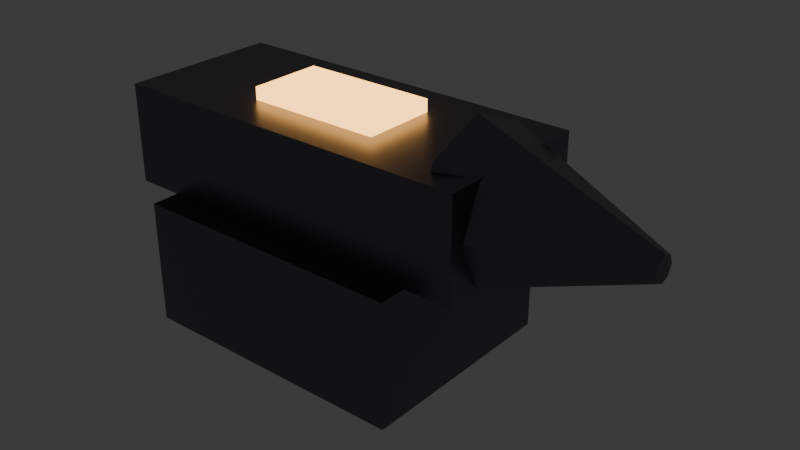 # Source: prop_colossal_forge_anvil.blend  (saved by Blender 5.3.31; exported with 4.5.12 LTS)
import bpy
from mathutils import Matrix  # noqa: F401  (used for matrix-valued properties, if any)

bpy.ops.wm.read_factory_settings(use_empty=True)
scene = bpy.context.scene
scene.name = 'Scene'

# ---- collections
col_collection = bpy.data.collections.new('Collection'); scene.collection.children.link(col_collection)

# ---- materials (node trees are filled in below, after node groups)
mat_mat_anvil_steel = bpy.data.materials.new('mat_anvil_steel')
mat_mat_anvil_heat = bpy.data.materials.new('mat_anvil_heat')

# ---- material node trees
mat_mat_anvil_steel.use_nodes = True; mat_mat_anvil_steel.node_tree.nodes.clear()
_N = mat_mat_anvil_steel.node_tree.nodes; _L = mat_mat_anvil_steel.node_tree.links
n0 = _N.new('ShaderNodeBsdfPrincipled'); n0.name = 'Principled BSDF'; n0.location = (-200, 100)
n0.inputs[0].default_value = (0.18, 0.17, 0.2, 1.0)
n0.inputs[1].default_value = 0.9
n0.inputs[2].default_value = 0.35
n0.inputs[10].default_value = 0.005
n1 = _N.new('ShaderNodeOutputMaterial'); n1.name = 'Material Output'; n1.location = (200, 100)
_L.new(n0.outputs[0], n1.inputs[0])
n1.is_active_output = True
mat_mat_anvil_heat.use_nodes = True; mat_mat_anvil_heat.node_tree.nodes.clear()
_N = mat_mat_anvil_heat.node_tree.nodes; _L = mat_mat_anvil_heat.node_tree.links
n0 = _N.new('ShaderNodeBsdfPrincipled'); n0.name = 'Principled BSDF'; n0.location = (-200, 100)
n0.inputs[0].default_value = (1.0, 0.48, 0.1, 1.0)
n0.inputs[2].default_value = 0.2
n0.inputs[10].default_value = 0.005
n0.inputs[27].default_value = (1.0, 0.5, 0.12, 1.0)
n0.inputs[28].default_value = 4.2
n1 = _N.new('ShaderNodeOutputMaterial'); n1.name = 'Material Output'; n1.location = (200, 100)
_L.new(n0.outputs[0], n1.inputs[0])
n1.is_active_output = True

# ---- world
world_world = bpy.data.worlds.new('World'); scene.world = world_world
world_world.use_nodes = True; world_world.node_tree.nodes.clear()
_N = world_world.node_tree.nodes; _L = world_world.node_tree.links
n0 = _N.new('ShaderNodeOutputWorld'); n0.name = 'World Output'; n0.location = (200, 100)
n1 = _N.new('ShaderNodeBackground'); n1.name = 'Background'; n1.location = (-200, 100)
n1.inputs[0].default_value = (0.05088, 0.05088, 0.05088, 1.0)
_L.new(n1.outputs[0], n0.inputs[0])
n0.is_active_output = True
world_world.color = (0.05088, 0.05088, 0.05088)
world_world.sun_shadow_jitter_overblur = 0.0

# ---- meshes
me_cube = bpy.data.meshes.new('Cube')
me_cube.from_pydata([(-0.5, -0.5, -0.5), (-0.5, -0.5, 0.5), (-0.5, 0.5, -0.5), (-0.5, 0.5, 0.5), (0.5, -0.5, -0.5), (0.5, -0.5, 0.5), (0.5, 0.5, -0.5), (0.5, 0.5, 0.5)], [], [(0, 1, 3, 2), (2, 3, 7, 6), (6, 7, 5, 4), (4, 5, 1, 0), (2, 6, 4, 0), (7, 3, 1, 5)])
_uv = me_cube.uv_layers.new(name='UVMap')
_uv.uv.foreach_set('vector', [0.375, 0.0, 0.625, 0.0, 0.625, 0.25, 0.375, 0.25, 0.375, 0.25, 0.625, 0.25, 0.625, 0.5, 0.375, 0.5, 0.375, 0.5, 0.625, 0.5, 0.625, 0.75, 0.375, 0.75, 0.375, 0.75, 0.625, 0.75, 0.625, 1.0, 0.375, 1.0, 0.125, 0.5, 0.375, 0.5, 0.375, 0.75, 0.125, 0.75, 0.625, 0.5, 0.875, 0.5, 0.875, 0.75, 0.625, 0.75])
me_cube.materials.append(mat_mat_anvil_steel)
me_cube.update()
me_cube_001 = bpy.data.meshes.new('Cube.001')
me_cube_001.from_pydata([(-0.5, -0.5, -0.5), (-0.5, -0.5, 0.5), (-0.5, 0.5, -0.5), (-0.5, 0.5, 0.5), (0.5, -0.5, -0.5), (0.5, -0.5, 0.5), (0.5, 0.5, -0.5), (0.5, 0.5, 0.5)], [], [(0, 1, 3, 2), (2, 3, 7, 6), (6, 7, 5, 4), (4, 5, 1, 0), (2, 6, 4, 0), (7, 3, 1, 5)])
_uv = me_cube_001.uv_layers.new(name='UVMap')
_uv.uv.foreach_set('vector', [0.375, 0.0, 0.625, 0.0, 0.625, 0.25, 0.375, 0.25, 0.375, 0.25, 0.625, 0.25, 0.625, 0.5, 0.375, 0.5, 0.375, 0.5, 0.625, 0.5, 0.625, 0.75, 0.375, 0.75, 0.375, 0.75, 0.625, 0.75, 0.625, 1.0, 0.375, 1.0, 0.125, 0.5, 0.375, 0.5, 0.375, 0.75, 0.125, 0.75, 0.625, 0.5, 0.875, 0.5, 0.875, 0.75, 0.625, 0.75])
me_cube_001.materials.append(mat_mat_anvil_steel)
me_cube_001.update()
me_cone = bpy.data.meshes.new('Cone')
me_cone.from_pydata([(0.0, 1.3, -1.4), (0.0, 0.2, 1.4), (0.9192, 0.9192, -1.4), (0.1414, 0.1414, 1.4), (1.3, 0.0, -1.4), (0.2, 0.0, 1.4), (0.9192, -0.9192, -1.4), (0.1414, -0.1414, 1.4), (0.0, -1.3, -1.4), (0.0, -0.2, 1.4), (-0.9192, -0.9192, -1.4), (-0.1414, -0.1414, 1.4), (-1.3, 0.0, -1.4), (-0.2, 0.0, 1.4), (-0.9192, 0.9192, -1.4), (-0.1414, 0.1414, 1.4)], [], [(0, 1, 3, 2), (2, 3, 5, 4), (4, 5, 7, 6), (6, 7, 9, 8), (8, 9, 11, 10), (10, 11, 13, 12), (3, 1, 15, 13, 11, 9, 7, 5), (12, 13, 15, 14), (14, 15, 1, 0), (0, 2, 4, 6, 8, 10, 12, 14)])
_uv = me_cone.uv_layers.new(name='UVMap')
_uv.uv.foreach_set('vector', [1.0, 0.5, 1.0, 1.0, 0.875, 1.0, 0.875, 0.5, 0.875, 0.5, 0.875, 1.0, 0.75, 1.0, 0.75, 0.5, 0.75, 0.5, 0.75, 1.0, 0.625, 1.0, 0.625, 0.5, 0.625, 0.5, 0.625, 1.0, 0.5, 1.0, 0.5, 0.5, 0.5, 0.5, 0.5, 1.0, 0.375, 1.0, 0.375, 0.5, 0.375, 0.5, 0.375, 1.0, 0.25, 1.0, 0.25, 0.5, 0.4197, 0.4197, 0.25, 0.49, 0.08029, 0.4197, 0.01, 0.25, 0.08029, 0.08029, 0.25, 0.01, 0.4197, 0.08029, 0.49, 0.25, 0.25, 0.5, 0.25, 1.0, 0.125, 1.0, 0.125, 0.5, 0.125, 0.5, 0.125, 1.0, 0.0, 1.0, 0.0, 0.5, 0.75, 0.49, 0.9197, 0.4197, 0.99, 0.25, 0.9197, 0.08029, 0.75, 0.01, 0.5803, 0.08029, 0.51, 0.25, 0.5803, 0.4197])
me_cone.materials.append(mat_mat_anvil_steel)
me_cone.update()
me_cube_002 = bpy.data.meshes.new('Cube.002')
me_cube_002.from_pydata([(-0.5, -0.5, -0.5), (-0.5, -0.5, 0.5), (-0.5, 0.5, -0.5), (-0.5, 0.5, 0.5), (0.5, -0.5, -0.5), (0.5, -0.5, 0.5), (0.5, 0.5, -0.5), (0.5, 0.5, 0.5)], [], [(0, 1, 3, 2), (2, 3, 7, 6), (6, 7, 5, 4), (4, 5, 1, 0), (2, 6, 4, 0), (7, 3, 1, 5)])
_uv = me_cube_002.uv_layers.new(name='UVMap')
_uv.uv.foreach_set('vector', [0.375, 0.0, 0.625, 0.0, 0.625, 0.25, 0.375, 0.25, 0.375, 0.25, 0.625, 0.25, 0.625, 0.5, 0.375, 0.5, 0.375, 0.5, 0.625, 0.5, 0.625, 0.75, 0.375, 0.75, 0.375, 0.75, 0.625, 0.75, 0.625, 1.0, 0.375, 1.0, 0.125, 0.5, 0.375, 0.5, 0.375, 0.75, 0.125, 0.75, 0.625, 0.5, 0.875, 0.5, 0.875, 0.75, 0.625, 0.75])
me_cube_002.materials.append(mat_mat_anvil_heat)
me_cube_002.update()

# ---- objects
ob_anvil_plinth = bpy.data.objects.new('Anvil_Plinth', me_cube)
ob_anvil_face = bpy.data.objects.new('Anvil_Face', me_cube_001)
ob_anvil_horn = bpy.data.objects.new('Anvil_Horn', me_cone)
ob_ingot_forging_glow = bpy.data.objects.new('Ingot_Forging_Glow', me_cube_002)

# ---- transforms, parenting, visibility, modifiers, constraints
ob_anvil_plinth.location = (0.0, 0.0, 1.0)
ob_anvil_plinth.scale = (4.5, 3.5, 2.0)
ob_anvil_face.location = (0.0, 0.0, 2.8)
ob_anvil_face.scale = (6.0, 2.6, 1.6)
ob_anvil_horn.location = (3.8, 0.0, 2.8)
ob_anvil_horn.rotation_euler = (0.0, 1.571, 0.0)
ob_ingot_forging_glow.location = (0.0, 0.0, 3.65)
ob_ingot_forging_glow.scale = (2.2, 1.2, 0.3)

# ---- collection membership
col_collection.objects.link(ob_anvil_plinth)
col_collection.objects.link(ob_anvil_face)
col_collection.objects.link(ob_anvil_horn)
col_collection.objects.link(ob_ingot_forging_glow)

# ---- scene / render settings (as saved in the file)
scene.frame_start = 1; scene.frame_end = 250; scene.frame_set(1)
scene.render.engine = 'BLENDER_EEVEE_NEXT'
scene.render.bake_bias = 0.0
scene.render.bake_samples = 0
scene.render.compositor_device = 'GPU'
scene.eevee.use_volume_custom_range = False
scene.eevee.fast_gi_thickness_near = 0.1
scene.eevee.fast_gi_thickness_far = 0.0
scene.eevee.ray_tracing_options.screen_trace_thickness = 0.1
bpy.context.view_layer.update()

# ---- added for rendering (the .blend has no active camera): camera
cam_auto = bpy.data.cameras.new('AutoCamera')
cam_auto.lens = 50.0
cam_auto.sensor_width = 36.0
cam_auto.clip_end = 1000.0
ob_auto_camera = bpy.data.objects.new('AutoCamera', cam_auto)
scene.collection.objects.link(ob_auto_camera)
ob_auto_camera.location = (10.1795, -10.8954, 9.31357)
ob_auto_camera.rotation_euler = (1.09748, -7.21219e-08, 0.694738)
scene.camera = ob_auto_camera
bpy.context.view_layer.update()
